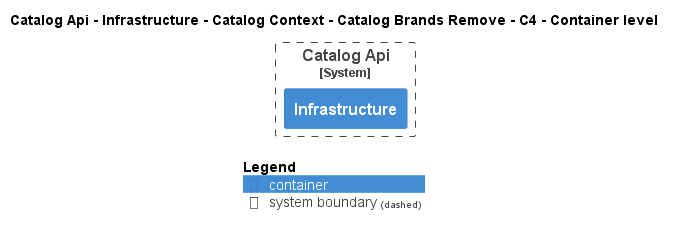

The diagram above was rendered by PlantUML. Its source (embedded in the PNG):
@startuml
!pragma layout smetana
!include ..\..\..\..\..\..\..\..\..\..\..\.c4s\C4_Container.puml

AddElementTag("c4interflow:lifecycle:new", $bgColor=green, $fontColor=#ffffff, $borderColor=green, $shadowing="False")
AddElementTag("c4interflow:lifecycle:changed", $bgColor=orange, $fontColor=#ffffff, $borderColor=orange, $shadowing="False")
AddElementTag("c4interflow:lifecycle:removed", $bgColor=red, $fontColor=#ffffff, $borderColor=red, $shadowing="False")

AddRelTag("c4interflow:lifecycle:new", $textColor=green, $lineColor=green)
AddRelTag("c4interflow:lifecycle:changed", $textColor=orange, $lineColor=orange)
AddRelTag("c4interflow:lifecycle:removed", $textColor=red, $lineColor=red)

SHOW_PERSON_PORTRAIT()
LAYOUT_TOP_DOWN()

skinparam linetype polyline

title Catalog Api - Infrastructure - Catalog Context - Catalog Brands Remove - C4 - Container level


System_Boundary(dotnet.eShop.Architecture.SoftwareSystems.CatalogApi, "Catalog Api") {
    Container(dotnet.eShop.Architecture.SoftwareSystems.CatalogApi.Containers.Infrastructure, "Infrastructure", "", "")
}



SHOW_LEGEND()
@enduml